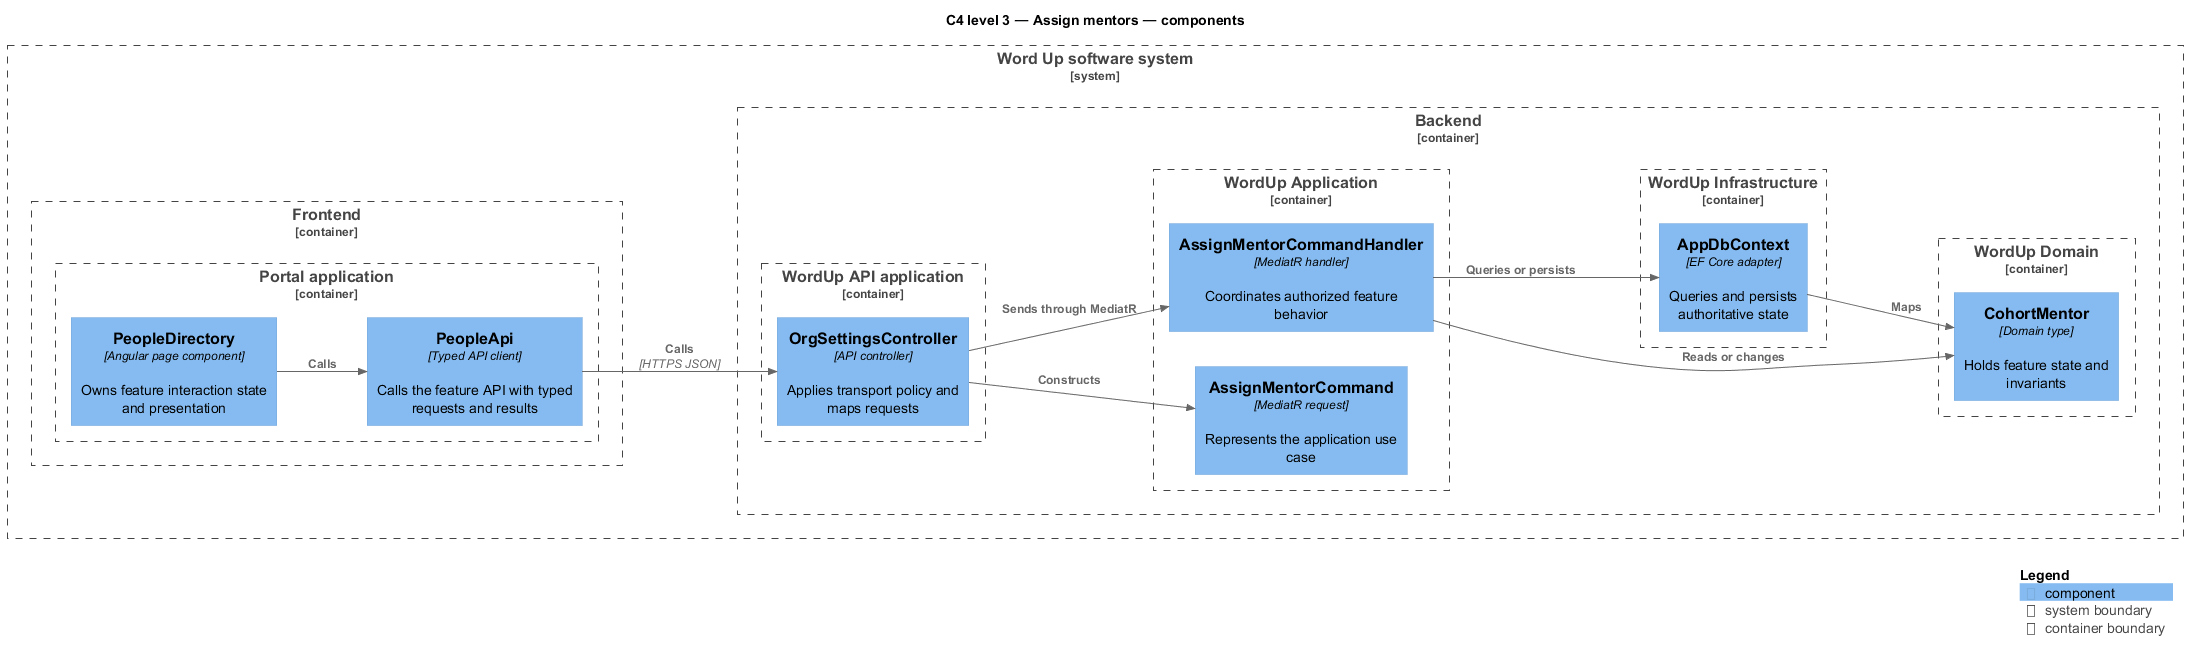

The diagram above was rendered by PlantUML. Its source (embedded in the PNG):
@startuml
!include <C4/C4_Component>
LAYOUT_LEFT_RIGHT()
title C4 level 3 — Assign mentors — components
System_Boundary(wordup, "Word Up software system") {
  Container_Boundary(frontend, "Frontend") {
    Container_Boundary(frontend_app, "Portal application") {
      Component(page, "PeopleDirectory", "Angular page component", "Owns feature interaction state and presentation")
      Component(client, "PeopleApi", "Typed API client", "Calls the feature API with typed requests and results")
    }
  }
  Container_Boundary(backend, "Backend") {
    Container_Boundary(api_app, "WordUp API application") {
      Component(controller, "OrgSettingsController", "API controller", "Applies transport policy and maps requests")
    }
    Container_Boundary(application, "WordUp Application") {
      Component(request, "AssignMentorCommand", "MediatR request", "Represents the application use case")
      Component(handler, "AssignMentorCommandHandler", "MediatR handler", "Coordinates authorized feature behavior")
    }
    Container_Boundary(domain, "WordUp Domain") {
      Component(entity, "CohortMentor", "Domain type", "Holds feature state and invariants")
    }
    Container_Boundary(infrastructure, "WordUp Infrastructure") {
      Component(persistence, "AppDbContext", "EF Core adapter", "Queries and persists authoritative state")
    }
  }
}
Rel(page, client, "Calls")
Rel(client, controller, "Calls", "HTTPS JSON")
Rel(controller, request, "Constructs")
Rel(controller, handler, "Sends through MediatR")
Rel(handler, entity, "Reads or changes")
Rel(handler, persistence, "Queries or persists")
Rel(persistence, entity, "Maps")
SHOW_LEGEND()
@enduml